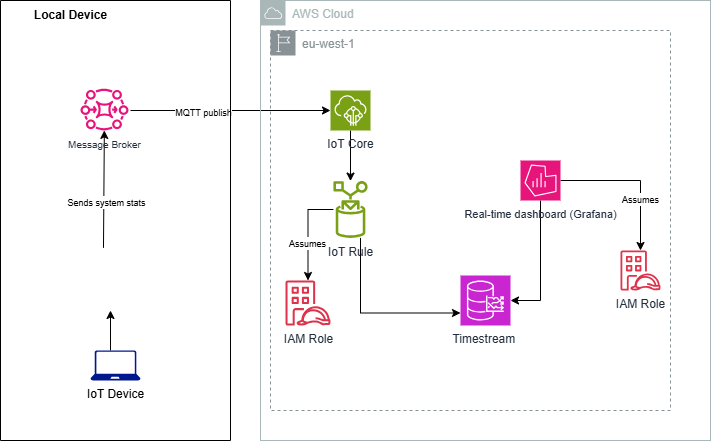

The diagram above was exported from draw.io. Its source (the exported page's mxGraphModel, read from the mxfile embedded in the PNG):
<mxGraphModel dx="1025" dy="451" grid="1" gridSize="10" guides="1" tooltips="1" connect="1" arrows="1" fold="1" page="1" pageScale="1" pageWidth="850" pageHeight="1100" math="0" shadow="0">
  <root>
    <mxCell id="0" />
    <mxCell id="1" parent="0" />
    <mxCell id="ebsocuCeTqM0haioFqdQ-5" style="rounded=0;orthogonalLoop=1;jettySize=auto;html=1;entryX=0;entryY=0.5;entryDx=0;entryDy=0;entryPerimeter=0;" edge="1" parent="1" target="ebsocuCeTqM0haioFqdQ-7">
      <mxGeometry relative="1" as="geometry">
        <mxPoint x="170" y="180" as="sourcePoint" />
        <mxPoint x="370" y="251" as="targetPoint" />
      </mxGeometry>
    </mxCell>
    <mxCell id="ebsocuCeTqM0haioFqdQ-6" value="&lt;font style=&quot;font-size: 9px;&quot;&gt;MQTT publish&lt;/font&gt;" style="edgeLabel;html=1;align=center;verticalAlign=middle;resizable=0;points=[];" vertex="1" connectable="0" parent="ebsocuCeTqM0haioFqdQ-5">
      <mxGeometry x="-0.2767" y="-1" relative="1" as="geometry">
        <mxPoint as="offset" />
      </mxGeometry>
    </mxCell>
    <mxCell id="ebsocuCeTqM0haioFqdQ-19" style="rounded=0;orthogonalLoop=1;jettySize=auto;html=1;exitX=0.4;exitY=0;exitDx=0;exitDy=0;exitPerimeter=0;" edge="1" parent="1" source="YUjMsQTu2d9mdW7gz8Ck-2">
      <mxGeometry relative="1" as="geometry">
        <mxPoint x="158" y="360" as="sourcePoint" />
        <mxPoint x="150" y="380" as="targetPoint" />
      </mxGeometry>
    </mxCell>
    <mxCell id="YUjMsQTu2d9mdW7gz8Ck-3" value="AWS Cloud" style="sketch=0;outlineConnect=0;gradientColor=none;html=1;whiteSpace=wrap;fontSize=12;fontStyle=0;shape=mxgraph.aws4.group;grIcon=mxgraph.aws4.group_aws_cloud;strokeColor=#AAB7B8;fillColor=none;verticalAlign=top;align=left;spacingLeft=30;fontColor=#AAB7B8;dashed=0;" parent="1" vertex="1">
      <mxGeometry x="300" y="70" width="450" height="440" as="geometry" />
    </mxCell>
    <mxCell id="YUjMsQTu2d9mdW7gz8Ck-4" value="eu-west-1" style="sketch=0;outlineConnect=0;gradientColor=none;html=1;whiteSpace=wrap;fontSize=12;fontStyle=0;shape=mxgraph.aws4.group;grIcon=mxgraph.aws4.group_region;strokeColor=#879196;fillColor=none;verticalAlign=top;align=left;spacingLeft=30;fontColor=#879196;dashed=1;" parent="1" vertex="1">
      <mxGeometry x="310" y="100" width="400" height="380" as="geometry" />
    </mxCell>
    <mxCell id="YUjMsQTu2d9mdW7gz8Ck-9" value="Timestream&amp;nbsp;&lt;div&gt;&lt;br&gt;&lt;/div&gt;" style="sketch=0;points=[[0,0,0],[0.25,0,0],[0.5,0,0],[0.75,0,0],[1,0,0],[0,1,0],[0.25,1,0],[0.5,1,0],[0.75,1,0],[1,1,0],[0,0.25,0],[0,0.5,0],[0,0.75,0],[1,0.25,0],[1,0.5,0],[1,0.75,0]];outlineConnect=0;fontColor=#232F3E;fillColor=#C925D1;strokeColor=#ffffff;dashed=0;verticalLabelPosition=bottom;verticalAlign=top;align=center;html=1;fontSize=12;fontStyle=0;aspect=fixed;shape=mxgraph.aws4.resourceIcon;resIcon=mxgraph.aws4.timestream;" parent="1" vertex="1">
      <mxGeometry x="500" y="345" width="50" height="50" as="geometry" />
    </mxCell>
    <mxCell id="ebsocuCeTqM0haioFqdQ-38" style="edgeStyle=orthogonalEdgeStyle;rounded=0;orthogonalLoop=1;jettySize=auto;html=1;" edge="1" parent="1" source="YUjMsQTu2d9mdW7gz8Ck-10" target="YUjMsQTu2d9mdW7gz8Ck-9">
      <mxGeometry relative="1" as="geometry">
        <Array as="points">
          <mxPoint x="580" y="370" />
        </Array>
      </mxGeometry>
    </mxCell>
    <mxCell id="ebsocuCeTqM0haioFqdQ-40" style="edgeStyle=orthogonalEdgeStyle;rounded=0;orthogonalLoop=1;jettySize=auto;html=1;" edge="1" parent="1" source="YUjMsQTu2d9mdW7gz8Ck-10" target="ebsocuCeTqM0haioFqdQ-11">
      <mxGeometry relative="1" as="geometry" />
    </mxCell>
    <mxCell id="ebsocuCeTqM0haioFqdQ-42" value="&lt;font style=&quot;font-size: 9px;&quot;&gt;Assumes&lt;/font&gt;" style="edgeLabel;html=1;align=center;verticalAlign=middle;resizable=0;points=[];" vertex="1" connectable="0" parent="ebsocuCeTqM0haioFqdQ-40">
      <mxGeometry x="0.3022" y="-1" relative="1" as="geometry">
        <mxPoint as="offset" />
      </mxGeometry>
    </mxCell>
    <mxCell id="YUjMsQTu2d9mdW7gz8Ck-10" value="&lt;font style=&quot;font-size: 11px;&quot;&gt;Real-time dashboard (Grafana)&lt;/font&gt;" style="sketch=0;points=[[0,0,0],[0.25,0,0],[0.5,0,0],[0.75,0,0],[1,0,0],[0,1,0],[0.25,1,0],[0.5,1,0],[0.75,1,0],[1,1,0],[0,0.25,0],[0,0.5,0],[0,0.75,0],[1,0.25,0],[1,0.5,0],[1,0.75,0]];points=[[0,0,0],[0.25,0,0],[0.5,0,0],[0.75,0,0],[1,0,0],[0,1,0],[0.25,1,0],[0.5,1,0],[0.75,1,0],[1,1,0],[0,0.25,0],[0,0.5,0],[0,0.75,0],[1,0.25,0],[1,0.5,0],[1,0.75,0]];outlineConnect=0;fontColor=#232F3E;fillColor=#E7157B;strokeColor=#ffffff;dashed=0;verticalLabelPosition=bottom;verticalAlign=top;align=center;html=1;fontSize=12;fontStyle=0;aspect=fixed;shape=mxgraph.aws4.resourceIcon;resIcon=mxgraph.aws4.managed_service_for_grafana;" parent="1" vertex="1">
      <mxGeometry x="560" y="230" width="40" height="40" as="geometry" />
    </mxCell>
    <mxCell id="ebsocuCeTqM0haioFqdQ-9" style="rounded=0;orthogonalLoop=1;jettySize=auto;html=1;" edge="1" parent="1" source="ebsocuCeTqM0haioFqdQ-7" target="ebsocuCeTqM0haioFqdQ-8">
      <mxGeometry relative="1" as="geometry" />
    </mxCell>
    <mxCell id="ebsocuCeTqM0haioFqdQ-7" value="IoT Core" style="sketch=0;points=[[0,0,0],[0.25,0,0],[0.5,0,0],[0.75,0,0],[1,0,0],[0,1,0],[0.25,1,0],[0.5,1,0],[0.75,1,0],[1,1,0],[0,0.25,0],[0,0.5,0],[0,0.75,0],[1,0.25,0],[1,0.5,0],[1,0.75,0]];outlineConnect=0;fontColor=#232F3E;fillColor=#7AA116;strokeColor=#ffffff;dashed=0;verticalLabelPosition=bottom;verticalAlign=top;align=center;html=1;fontSize=12;fontStyle=0;aspect=fixed;shape=mxgraph.aws4.resourceIcon;resIcon=mxgraph.aws4.iot_core;" vertex="1" parent="1">
      <mxGeometry x="370" y="160" width="40" height="40" as="geometry" />
    </mxCell>
    <mxCell id="ebsocuCeTqM0haioFqdQ-45" style="edgeStyle=orthogonalEdgeStyle;rounded=0;orthogonalLoop=1;jettySize=auto;html=1;" edge="1" parent="1" source="ebsocuCeTqM0haioFqdQ-8" target="ebsocuCeTqM0haioFqdQ-10">
      <mxGeometry relative="1" as="geometry" />
    </mxCell>
    <mxCell id="ebsocuCeTqM0haioFqdQ-46" value="&lt;font style=&quot;font-size: 9px;&quot;&gt;Assumes&lt;/font&gt;" style="edgeLabel;html=1;align=center;verticalAlign=middle;resizable=0;points=[];" vertex="1" connectable="0" parent="ebsocuCeTqM0haioFqdQ-45">
      <mxGeometry x="0.2324" y="-1" relative="1" as="geometry">
        <mxPoint as="offset" />
      </mxGeometry>
    </mxCell>
    <mxCell id="ebsocuCeTqM0haioFqdQ-8" value="IoT Rule" style="sketch=0;outlineConnect=0;fontColor=#232F3E;gradientColor=none;fillColor=#7AA116;strokeColor=none;dashed=0;verticalLabelPosition=bottom;verticalAlign=top;align=center;html=1;fontSize=12;fontStyle=0;aspect=fixed;pointerEvents=1;shape=mxgraph.aws4.rule;" vertex="1" parent="1">
      <mxGeometry x="372.9" y="250" width="34.21" height="58" as="geometry" />
    </mxCell>
    <mxCell id="ebsocuCeTqM0haioFqdQ-10" value="IAM Role" style="sketch=0;outlineConnect=0;fontColor=#232F3E;gradientColor=none;fillColor=#DD344C;strokeColor=none;dashed=0;verticalLabelPosition=bottom;verticalAlign=top;align=center;html=1;fontSize=12;fontStyle=0;aspect=fixed;pointerEvents=1;shape=mxgraph.aws4.identity_access_management_iam_roles_anywhere;" vertex="1" parent="1">
      <mxGeometry x="325" y="350" width="45" height="45" as="geometry" />
    </mxCell>
    <mxCell id="ebsocuCeTqM0haioFqdQ-11" value="IAM Role" style="sketch=0;outlineConnect=0;fontColor=#232F3E;gradientColor=none;fillColor=#DD344C;strokeColor=none;dashed=0;verticalLabelPosition=bottom;verticalAlign=top;align=center;html=1;fontSize=12;fontStyle=0;aspect=fixed;pointerEvents=1;shape=mxgraph.aws4.identity_access_management_iam_roles_anywhere;" vertex="1" parent="1">
      <mxGeometry x="660" y="320" width="40" height="40" as="geometry" />
    </mxCell>
    <mxCell id="ebsocuCeTqM0haioFqdQ-20" style="rounded=0;orthogonalLoop=1;jettySize=auto;html=1;exitX=0.383;exitY=-0.044;exitDx=0;exitDy=0;exitPerimeter=0;" edge="1" parent="1" source="ebsocuCeTqM0haioFqdQ-37" target="ebsocuCeTqM0haioFqdQ-21">
      <mxGeometry relative="1" as="geometry">
        <mxPoint x="143.75" y="305" as="sourcePoint" />
        <mxPoint x="150" y="200" as="targetPoint" />
      </mxGeometry>
    </mxCell>
    <mxCell id="ebsocuCeTqM0haioFqdQ-22" value="&lt;font style=&quot;font-size: 9px;&quot;&gt;Sends system stats&lt;/font&gt;" style="edgeLabel;html=1;align=center;verticalAlign=middle;resizable=0;points=[];" vertex="1" connectable="0" parent="ebsocuCeTqM0haioFqdQ-20">
      <mxGeometry x="-0.2095" y="-2" relative="1" as="geometry">
        <mxPoint as="offset" />
      </mxGeometry>
    </mxCell>
    <mxCell id="ebsocuCeTqM0haioFqdQ-21" value="&lt;font style=&quot;font-size: 10px;&quot;&gt;Message Broker&lt;/font&gt;" style="sketch=0;outlineConnect=0;fontColor=#232F3E;gradientColor=none;fillColor=#E7157B;strokeColor=none;dashed=0;verticalLabelPosition=bottom;verticalAlign=top;align=center;html=1;fontSize=12;fontStyle=0;aspect=fixed;pointerEvents=1;shape=mxgraph.aws4.mq_broker;" vertex="1" parent="1">
      <mxGeometry x="120" y="157.54" width="48" height="42.46" as="geometry" />
    </mxCell>
    <mxCell id="ebsocuCeTqM0haioFqdQ-31" value="" style="swimlane;startSize=0;" vertex="1" parent="1">
      <mxGeometry x="40" y="70" width="230" height="440" as="geometry">
        <mxRectangle x="40" y="70" width="50" height="40" as="alternateBounds" />
      </mxGeometry>
    </mxCell>
    <mxCell id="ebsocuCeTqM0haioFqdQ-32" value="&lt;b&gt;Local Device&lt;/b&gt;" style="text;html=1;align=center;verticalAlign=middle;resizable=0;points=[];autosize=1;strokeColor=none;fillColor=none;" vertex="1" parent="ebsocuCeTqM0haioFqdQ-31">
      <mxGeometry x="20" width="100" height="30" as="geometry" />
    </mxCell>
    <mxCell id="ebsocuCeTqM0haioFqdQ-37" value="" style="shape=image;verticalLabelPosition=bottom;labelBackgroundColor=default;verticalAlign=top;aspect=fixed;imageAspect=0;image=https://www.unixmen.com/wp-content/uploads/2024/09/Scripts_Python-1024x1024.jpg;" vertex="1" parent="ebsocuCeTqM0haioFqdQ-31">
      <mxGeometry x="80" y="250" width="60" height="60" as="geometry" />
    </mxCell>
    <mxCell id="YUjMsQTu2d9mdW7gz8Ck-2" value="IoT Device" style="sketch=0;aspect=fixed;pointerEvents=1;shadow=0;dashed=0;html=1;strokeColor=none;labelPosition=center;verticalLabelPosition=bottom;verticalAlign=top;align=center;fillColor=#00188D;shape=mxgraph.azure.laptop" parent="ebsocuCeTqM0haioFqdQ-31" vertex="1">
      <mxGeometry x="90" y="350" width="50" height="30" as="geometry" />
    </mxCell>
    <mxCell id="ebsocuCeTqM0haioFqdQ-3" style="edgeStyle=orthogonalEdgeStyle;rounded=0;orthogonalLoop=1;jettySize=auto;html=1;exitX=0.5;exitY=1;exitDx=0;exitDy=0;exitPerimeter=0;" edge="1" parent="ebsocuCeTqM0haioFqdQ-31" source="YUjMsQTu2d9mdW7gz8Ck-2" target="YUjMsQTu2d9mdW7gz8Ck-2">
      <mxGeometry relative="1" as="geometry" />
    </mxCell>
    <mxCell id="ebsocuCeTqM0haioFqdQ-44" style="edgeStyle=orthogonalEdgeStyle;rounded=0;orthogonalLoop=1;jettySize=auto;html=1;entryX=0;entryY=0.75;entryDx=0;entryDy=0;entryPerimeter=0;" edge="1" parent="1" source="ebsocuCeTqM0haioFqdQ-8" target="YUjMsQTu2d9mdW7gz8Ck-9">
      <mxGeometry relative="1" as="geometry">
        <Array as="points">
          <mxPoint x="400" y="383" />
        </Array>
      </mxGeometry>
    </mxCell>
  </root>
</mxGraphModel>